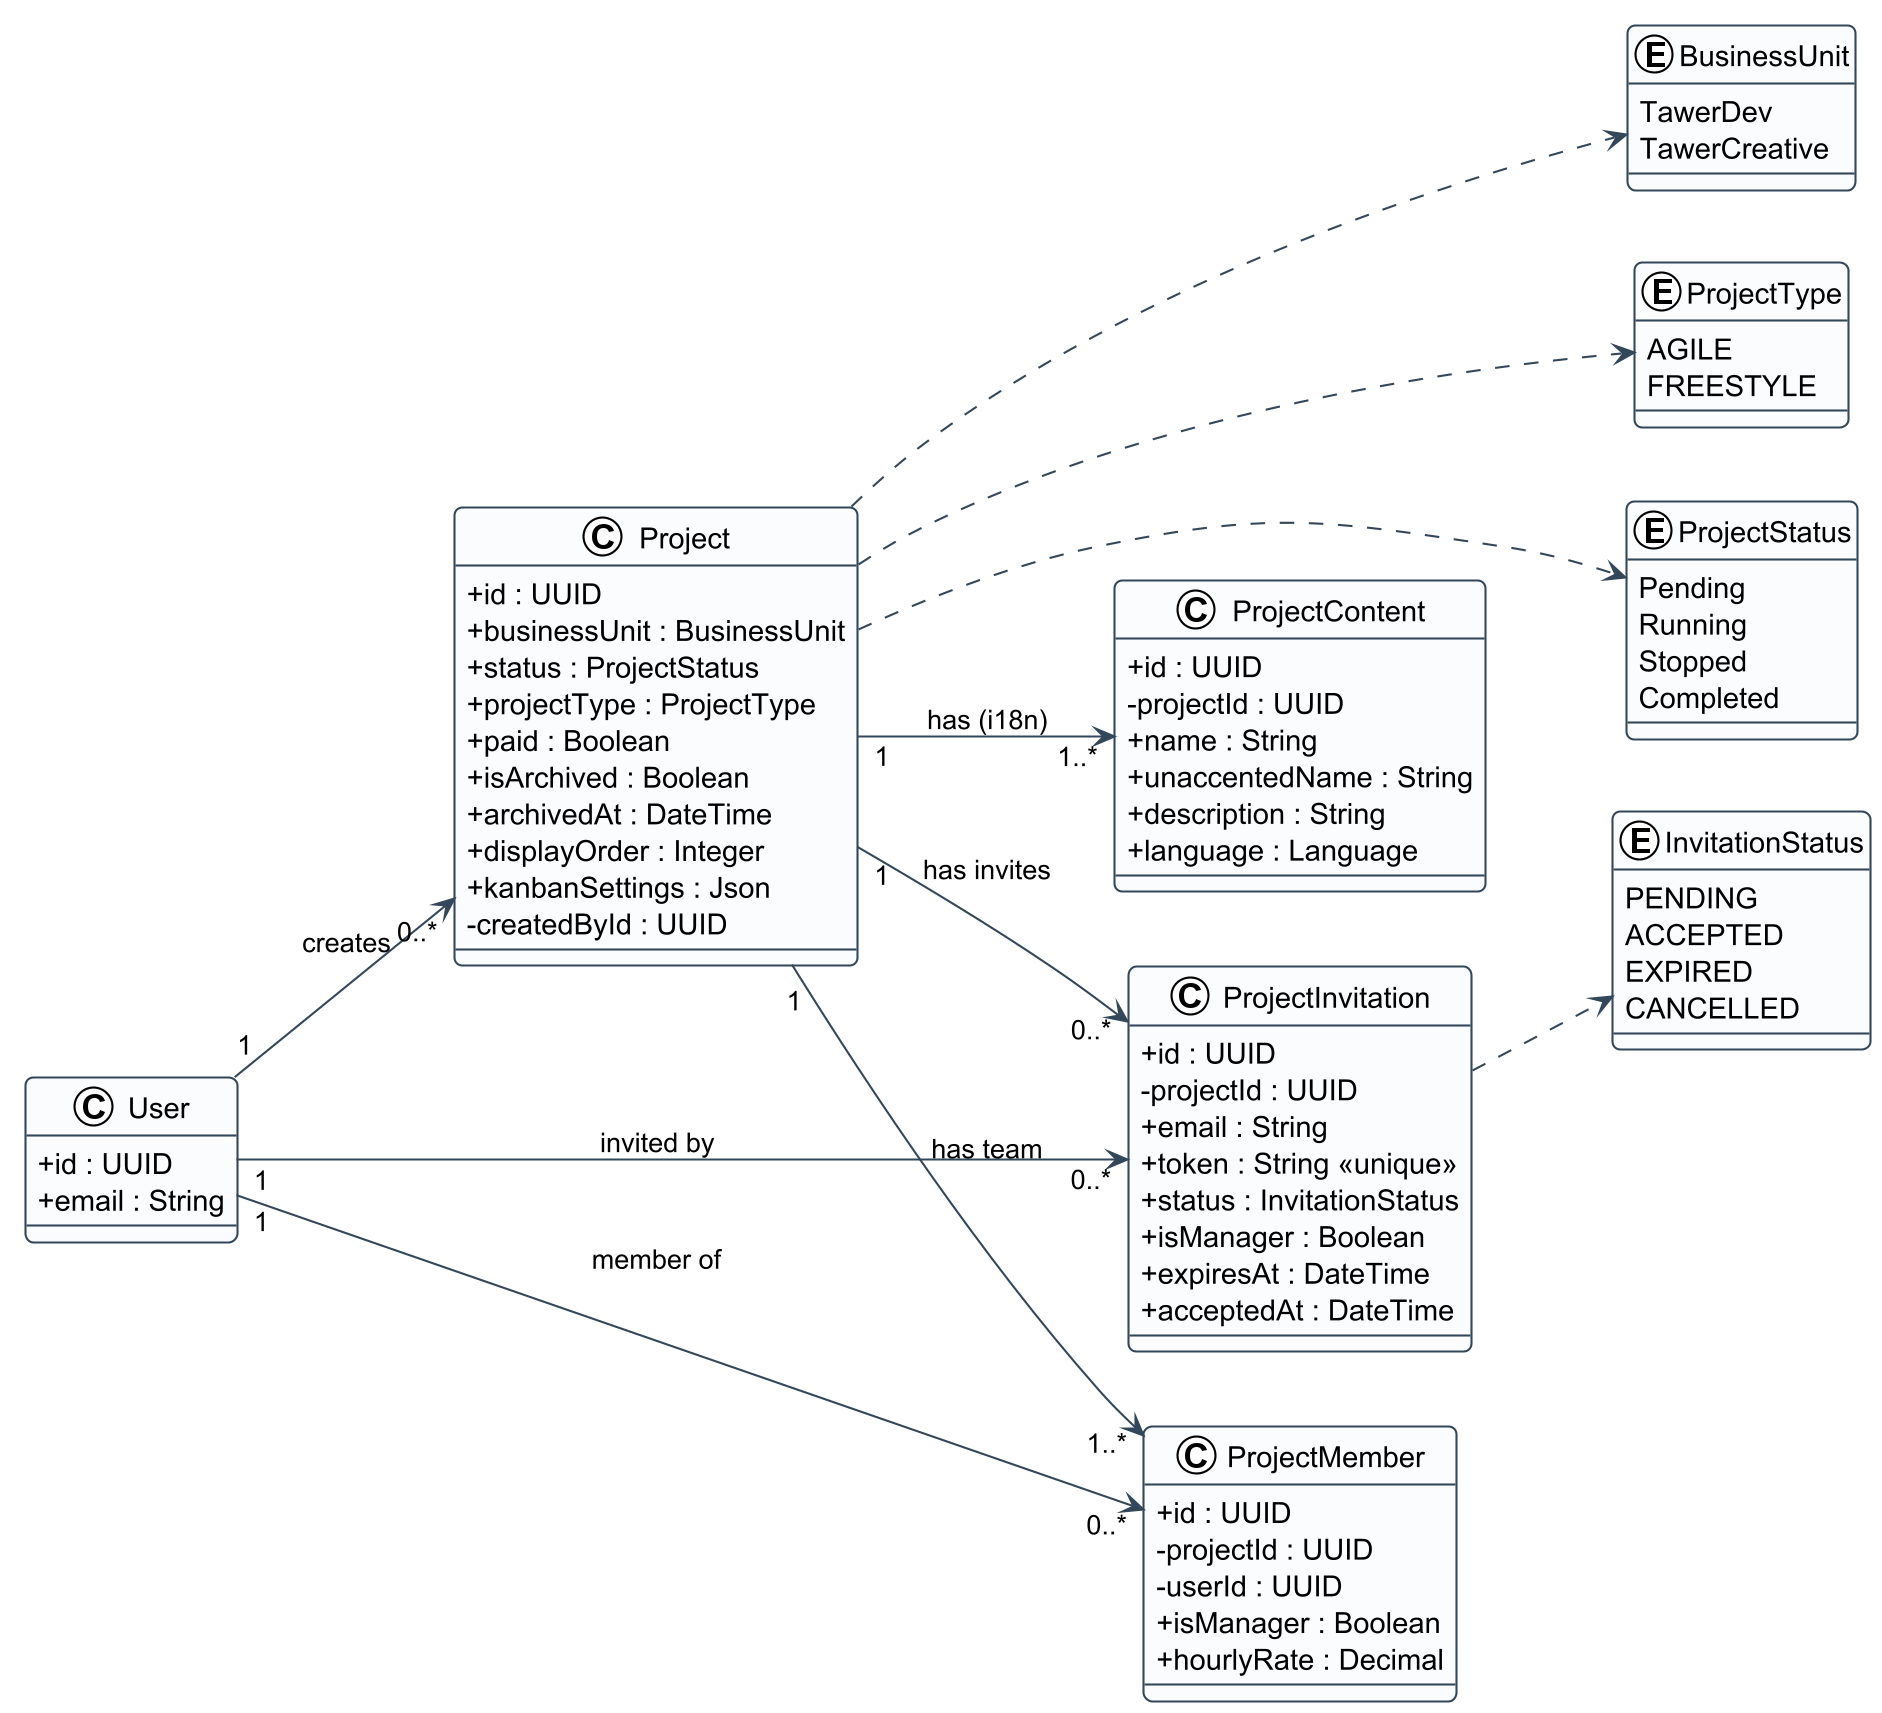

The diagram above was rendered by PlantUML. Its source (embedded in the PNG):
@startuml
skinparamlocked dpi 200
!theme plain
skinparam backgroundColor transparent
skinparam shadowing false
skinparam roundcorner 8
skinparam defaultFontName "Helvetica"
skinparam classAttributeIconSize 0
skinparam ArrowColor #33475b
skinparam class {
  BackgroundColor #FBFCFE
  BorderColor #33475b
  ArrowColor #33475b
}
left to right direction

class User {
  +id : UUID
  +email : String
}

class Project  {
  +id : UUID
  +businessUnit : BusinessUnit
  +status : ProjectStatus
  +projectType : ProjectType
  +paid : Boolean
  +isArchived : Boolean
  +archivedAt : DateTime
  +displayOrder : Integer
  +kanbanSettings : Json
  -createdById : UUID
}

together {
  class ProjectContent  {
    +id : UUID
    -projectId : UUID
    +name : String
    +unaccentedName : String
    +description : String
    +language : Language
  }

  class ProjectMember {
    +id : UUID
    -projectId : UUID
    -userId : UUID
    +isManager : Boolean
    +hourlyRate : Decimal
  }

  class ProjectInvitation  {
    +id : UUID
    -projectId : UUID
    +email : String
    +token : String <<unique>>
    +status : InvitationStatus
    +isManager : Boolean
    +expiresAt : DateTime
    +acceptedAt : DateTime
  }
}

together {
  enum BusinessUnit {
    TawerDev
    TawerCreative
  }
  enum ProjectType  {
    AGILE
    FREESTYLE
  }
  enum ProjectStatus {
    Pending
    Running
    Stopped
    Completed
  }
  enum InvitationStatus  {
    PENDING
    ACCEPTED
    EXPIRED
    CANCELLED
  }
}

User "1" --> "0..*" Project : creates
User "1" --> "0..*" ProjectMember : "member of"
User "1" --> "0..*" ProjectInvitation : "invited by"

Project "1" --> "1..*" ProjectContent : "has (i18n)"
Project "1" --> "1..*" ProjectMember : "has team"
Project "1" --> "0..*" ProjectInvitation : "has invites"

Project ..> BusinessUnit
Project ..> ProjectType
Project ..> ProjectStatus
ProjectInvitation ..> InvitationStatus
@enduml